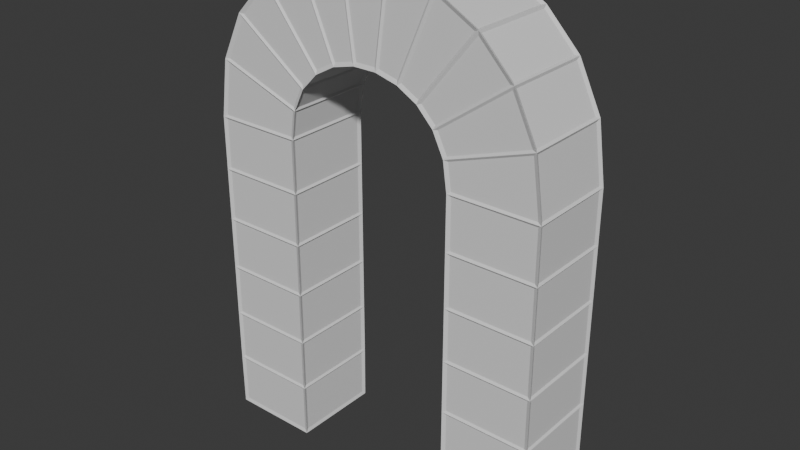 # Source: Arch.blend  (saved by Blender 5.2.45; exported with 4.5.12 LTS)
import bpy
from mathutils import Matrix  # noqa: F401  (used for matrix-valued properties, if any)

bpy.ops.wm.read_factory_settings(use_empty=True)
scene = bpy.context.scene
scene.name = 'Scene'

# ---- collections
col_collection = bpy.data.collections.new('Collection'); scene.collection.children.link(col_collection)

# ---- materials (node trees are filled in below, after node groups)
mat_material = bpy.data.materials.new('Material')
mat_material.alpha_threshold = 0.0
mat_material.use_backface_culling_lightprobe_volume = False
mat_material.roughness = 0.5
mat_material.line_color = (0.0, 0.0, 0.0, 1.0)
mat_material_001 = bpy.data.materials.new('Material.001')
mat_material_001.alpha_threshold = 0.0
mat_material_001.use_backface_culling_lightprobe_volume = False
mat_material_001.roughness = 0.5
mat_material_001.line_color = (0.0, 0.0, 0.0, 1.0)

# ---- material node trees
mat_material.use_nodes = True; mat_material.node_tree.nodes.clear()
_N = mat_material.node_tree.nodes; _L = mat_material.node_tree.links
n0 = _N.new('ShaderNodeOutputMaterial'); n0.name = 'Material Output'; n0.location = (200, 100)
n1 = _N.new('ShaderNodeBsdfPrincipled'); n1.name = 'Principled BSDF'; n1.location = (-200, 100)
n1.inputs[10].default_value = 0.005
_L.new(n1.outputs[0], n0.inputs[0])
n0.is_active_output = True
mat_material_001.use_nodes = True; mat_material_001.node_tree.nodes.clear()
_N = mat_material_001.node_tree.nodes; _L = mat_material_001.node_tree.links
n0 = _N.new('ShaderNodeOutputMaterial'); n0.name = 'Material Output'; n0.location = (200, 100)
n1 = _N.new('ShaderNodeBsdfPrincipled'); n1.name = 'Principled BSDF'; n1.location = (-200, 100)
n1.inputs[10].default_value = 0.005
_L.new(n1.outputs[0], n0.inputs[0])
n0.is_active_output = True

# ---- world
world_world = bpy.data.worlds.new('World'); scene.world = world_world
world_world.use_nodes = True; world_world.node_tree.nodes.clear()
_N = world_world.node_tree.nodes; _L = world_world.node_tree.links
n0 = _N.new('ShaderNodeOutputWorld'); n0.name = 'World Output'; n0.location = (200, 100)
n1 = _N.new('ShaderNodeBackground'); n1.name = 'Background'; n1.location = (-200, 100)
n1.inputs[0].default_value = (0.05088, 0.05088, 0.05088, 1.0)
_L.new(n1.outputs[0], n0.inputs[0])
n0.is_active_output = True
world_world.color = (0.05088, 0.05088, 0.05088)
world_world.sun_shadow_jitter_overblur = 0.0

# ---- meshes
me_cube = bpy.data.meshes.new('Cube')
me_cube.from_pydata([(3.964, 1.0, -3.676), (3.964, 1.0, 3.676), (3.964, -1.0, -3.676), (3.964, -1.0, 3.676), (1.964, 1.0, -3.676), (1.964, 1.0, 3.676), (1.964, -1.0, -3.676), (1.964, -1.0, 3.676), (-2.035, 1.0, -3.676), (-2.035, 1.0, 3.676), (-2.035, -1.0, -3.676), (-2.035, -1.0, 3.676), (-4.035, 1.0, -3.676), (-4.035, 1.0, 3.676), (-4.035, -1.0, -3.676), (-4.035, -1.0, 3.676), (-1.941, -1.0, 4.337), (-1.686, -1.0, 4.866), (-1.305, -1.0, 5.262), (-0.8329, -1.0, 5.526), (-0.3072, -1.0, 5.659), (0.2366, -1.0, 5.659), (0.7623, -1.0, 5.526), (1.234, -1.0, 5.262), (1.615, -1.0, 4.866), (1.871, -1.0, 4.337), (3.778, -1.0, 4.998), (3.267, -1.0, 6.056), (2.504, -1.0, 6.849), (1.56, -1.0, 7.378), (0.5085, -1.0, 7.642), (-0.5792, -1.0, 7.642), (-1.631, -1.0, 7.378), (-2.574, -1.0, 6.849), (-3.337, -1.0, 6.056), (-3.848, -1.0, 4.998), (3.778, 1.0, 4.998), (3.267, 1.0, 6.056), (2.504, 1.0, 6.849), (1.56, 1.0, 7.378), (0.5085, 1.0, 7.642), (-0.5792, 1.0, 7.642), (-1.631, 1.0, 7.378), (-2.574, 1.0, 6.849), (-3.337, 1.0, 6.056), (-3.848, 1.0, 4.998), (1.871, 1.0, 4.337), (1.615, 1.0, 4.866), (1.234, 1.0, 5.262), (0.7623, 1.0, 5.526), (0.2366, 1.0, 5.659), (-0.3072, 1.0, 5.659), (-0.8329, 1.0, 5.526), (-1.305, 1.0, 5.262), (-1.686, 1.0, 4.866), (-1.941, 1.0, 4.337), (-2.035, 1.0, -2.451), (-2.035, 1.0, -1.225), (-2.035, 1.0, 0.0), (-2.035, 1.0, 1.225), (-2.035, 1.0, 2.451), (-4.035, -1.0, 2.451), (-4.035, -1.0, 1.225), (-4.035, -1.0, 0.0), (-4.035, -1.0, -1.225), (-4.035, -1.0, -2.451), (-2.035, -1.0, -2.451), (-2.035, -1.0, -1.225), (-2.035, -1.0, 0.0), (-2.035, -1.0, 1.225), (-2.035, -1.0, 2.451), (-4.035, 1.0, -2.451), (-4.035, 1.0, -1.225), (-4.035, 1.0, 0.0), (-4.035, 1.0, 1.225), (-4.035, 1.0, 2.451), (3.964, 1.0, -2.451), (3.964, 1.0, -1.225), (3.964, 1.0, 0.0), (3.964, 1.0, 1.225), (3.964, 1.0, 2.451), (1.964, -1.0, 2.451), (1.964, -1.0, 1.225), (1.964, -1.0, 0.0), (1.964, -1.0, -1.225), (1.964, -1.0, -2.451), (3.964, -1.0, -2.451), (3.964, -1.0, -1.225), (3.964, -1.0, 0.0), (3.964, -1.0, 1.225), (3.964, -1.0, 2.451), (1.964, 1.0, -2.451), (1.964, 1.0, -1.225), (1.964, 1.0, 0.0), (1.964, 1.0, 1.225), (1.964, 1.0, 2.451)], [], [(0, 4, 6, 2), (86, 2, 6, 85), (85, 6, 4, 91), (15, 13, 45, 35), (76, 0, 2, 86), (91, 4, 0, 76), (8, 12, 14, 10), (66, 10, 14, 65), (65, 14, 12, 71), (11, 15, 35, 16), (56, 8, 10, 66), (71, 12, 8, 56), (13, 9, 55, 45), (9, 11, 16, 55), (16, 35, 34, 17), (17, 34, 33, 18), (18, 33, 32, 19), (19, 32, 31, 20), (20, 31, 30, 21), (21, 30, 29, 22), (22, 29, 28, 23), (23, 28, 27, 24), (24, 27, 26, 25), (25, 26, 3, 7), (35, 45, 44, 34), (34, 44, 43, 33), (33, 43, 42, 32), (32, 42, 41, 31), (31, 41, 40, 30), (30, 40, 39, 29), (29, 39, 38, 28), (28, 38, 37, 27), (27, 37, 36, 26), (26, 36, 1, 3), (45, 55, 54, 44), (44, 54, 53, 43), (43, 53, 52, 42), (42, 52, 51, 41), (41, 51, 50, 40), (40, 50, 49, 39), (39, 49, 48, 38), (38, 48, 47, 37), (37, 47, 46, 36), (36, 46, 5, 1), (55, 16, 17, 54), (54, 17, 18, 53), (53, 18, 19, 52), (52, 19, 20, 51), (51, 20, 21, 50), (50, 21, 22, 49), (49, 22, 23, 48), (48, 23, 24, 47), (47, 24, 25, 46), (46, 25, 7, 5), (13, 75, 60, 9), (75, 74, 59, 60), (74, 73, 58, 59), (73, 72, 57, 58), (72, 71, 56, 57), (9, 60, 70, 11), (60, 59, 69, 70), (59, 58, 68, 69), (58, 57, 67, 68), (57, 56, 66, 67), (15, 61, 75, 13), (61, 62, 74, 75), (62, 63, 73, 74), (63, 64, 72, 73), (64, 65, 71, 72), (11, 70, 61, 15), (70, 69, 62, 61), (69, 68, 63, 62), (68, 67, 64, 63), (67, 66, 65, 64), (5, 95, 80, 1), (95, 94, 79, 80), (94, 93, 78, 79), (93, 92, 77, 78), (92, 91, 76, 77), (1, 80, 90, 3), (80, 79, 89, 90), (79, 78, 88, 89), (78, 77, 87, 88), (77, 76, 86, 87), (7, 81, 95, 5), (81, 82, 94, 95), (82, 83, 93, 94), (83, 84, 92, 93), (84, 85, 91, 92), (3, 90, 81, 7), (90, 89, 82, 81), (89, 88, 83, 82), (88, 87, 84, 83), (87, 86, 85, 84)])
_uv = me_cube.uv_layers.new(name='UVMap')
_uv.uv.foreach_set('vector', [0.625, 0.5, 0.875, 0.5, 0.875, 0.75, 0.625, 0.75, 0.5833, 0.75, 0.625, 0.75, 0.625, 1.0, 0.5833, 1.0, 0.5833, 0.0, 0.625, 0.0, 0.625, 0.25, 0.5833, 0.25, 0.375, 0.0, 0.375, 0.25, 0.375, 0.2727, 0.375, 0.06818, 0.5833, 0.5, 0.625, 0.5, 0.625, 0.75, 0.5833, 0.75, 0.5833, 0.25, 0.625, 0.25, 0.625, 0.5, 0.5833, 0.5, 0.625, 0.5, 0.875, 0.5, 0.875, 0.75, 0.625, 0.75, 0.5833, 0.75, 0.625, 0.75, 0.625, 1.0, 0.5833, 1.0, 0.5833, 0.0, 0.625, 0.0, 0.625, 0.25, 0.5833, 0.25, 0.375, 0.75, 0.375, 1.0, 0.375, 0.9773, 0.375, 0.7727, 0.5833, 0.5, 0.625, 0.5, 0.625, 0.75, 0.5833, 0.75, 0.5833, 0.25, 0.625, 0.25, 0.625, 0.5, 0.5833, 0.5, 0.375, 0.25, 0.375, 0.5, 0.375, 0.4773, 0.375, 0.2727, 0.375, 0.5, 0.375, 0.75, 0.375, 0.6818, 0.375, 0.4773, 0.375, 0.7727, 0.375, 0.9773, 0.375, 0.9545, 0.375, 0.7955, 0.375, 0.7955, 0.375, 0.9545, 0.375, 0.9318, 0.375, 0.8182, 0.375, 0.8182, 0.375, 0.9318, 0.375, 0.9091, 0.375, 0.8409, 0.375, 0.8409, 0.375, 0.9091, 0.375, 0.8864, 0.375, 0.8636, 0.375, 0.8636, 0.375, 0.8864, 0.375, 0.8636, 0.375, 0.8864, 0.375, 0.8864, 0.375, 0.8636, 0.375, 0.8409, 0.375, 0.9091, 0.375, 0.9091, 0.375, 0.8409, 0.375, 0.8182, 0.375, 0.9318, 0.375, 0.9318, 0.375, 0.8182, 0.375, 0.7955, 0.375, 0.9545, 0.375, 0.9545, 0.375, 0.7955, 0.375, 0.7727, 0.375, 0.9773, 0.375, 0.9773, 0.375, 0.7727, 0.375, 0.75, 0.375, 1.0, 0.375, 0.06818, 0.375, 0.2727, 0.375, 0.2955, 0.375, 0.1364, 0.375, 0.1364, 0.375, 0.2955, 0.375, 0.3182, 0.375, 0.2045, 0.375, 0.2045, 0.375, 0.3182, 0.375, 0.3409, 0.375, 0.2727, 0.375, 0.2727, 0.375, 0.3409, 0.375, 0.3636, 0.375, 0.3409, 0.375, 0.3409, 0.375, 0.3636, 0.375, 0.3864, 0.375, 0.4091, 0.375, 0.4091, 0.375, 0.3864, 0.375, 0.4091, 0.375, 0.4773, 0.375, 0.4773, 0.375, 0.4091, 0.375, 0.4318, 0.375, 0.5455, 0.375, 0.5455, 0.375, 0.4318, 0.375, 0.4545, 0.375, 0.6136, 0.375, 0.6136, 0.375, 0.4545, 0.375, 0.4773, 0.375, 0.6818, 0.375, 0.6818, 0.375, 0.4773, 0.375, 0.5, 0.375, 0.75, 0.375, 0.2727, 0.375, 0.4773, 0.375, 0.4545, 0.375, 0.2955, 0.375, 0.2955, 0.375, 0.4545, 0.375, 0.4318, 0.375, 0.3182, 0.375, 0.3182, 0.375, 0.4318, 0.375, 0.4091, 0.375, 0.3409, 0.375, 0.3409, 0.375, 0.4091, 0.375, 0.3864, 0.375, 0.3636, 0.375, 0.3636, 0.375, 0.3864, 0.375, 0.3636, 0.375, 0.3864, 0.375, 0.3864, 0.375, 0.3636, 0.375, 0.3409, 0.375, 0.4091, 0.375, 0.4091, 0.375, 0.3409, 0.375, 0.3182, 0.375, 0.4318, 0.375, 0.4318, 0.375, 0.3182, 0.375, 0.2955, 0.375, 0.4545, 0.375, 0.4545, 0.375, 0.2955, 0.375, 0.2727, 0.375, 0.4773, 0.375, 0.4773, 0.375, 0.2727, 0.375, 0.25, 0.375, 0.5, 0.375, 0.4773, 0.375, 0.6818, 0.375, 0.6136, 0.375, 0.4545, 0.375, 0.4545, 0.375, 0.6136, 0.375, 0.5455, 0.375, 0.4318, 0.375, 0.4318, 0.375, 0.5455, 0.375, 0.4773, 0.375, 0.4091, 0.375, 0.4091, 0.375, 0.4773, 0.375, 0.4091, 0.375, 0.3864, 0.375, 0.3864, 0.375, 0.4091, 0.375, 0.3409, 0.375, 0.3636, 0.375, 0.3636, 0.375, 0.3409, 0.375, 0.2727, 0.375, 0.3409, 0.375, 0.3409, 0.375, 0.2727, 0.375, 0.2045, 0.375, 0.3182, 0.375, 0.3182, 0.375, 0.2045, 0.375, 0.1364, 0.375, 0.2955, 0.375, 0.2955, 0.375, 0.1364, 0.375, 0.06818, 0.375, 0.2727, 0.375, 0.2727, 0.375, 0.06818, 0.375, 0.0, 0.375, 0.25, 0.375, 0.25, 0.4167, 0.25, 0.4167, 0.5, 0.375, 0.5, 0.4167, 0.25, 0.4583, 0.25, 0.4583, 0.5, 0.4167, 0.5, 0.4583, 0.25, 0.5, 0.25, 0.5, 0.5, 0.4583, 0.5, 0.5, 0.25, 0.5417, 0.25, 0.5417, 0.5, 0.5, 0.5, 0.5417, 0.25, 0.5833, 0.25, 0.5833, 0.5, 0.5417, 0.5, 0.375, 0.5, 0.4167, 0.5, 0.4167, 0.75, 0.375, 0.75, 0.4167, 0.5, 0.4583, 0.5, 0.4583, 0.75, 0.4167, 0.75, 0.4583, 0.5, 0.5, 0.5, 0.5, 0.75, 0.4583, 0.75, 0.5, 0.5, 0.5417, 0.5, 0.5417, 0.75, 0.5, 0.75, 0.5417, 0.5, 0.5833, 0.5, 0.5833, 0.75, 0.5417, 0.75, 0.375, 0.0, 0.4167, 0.0, 0.4167, 0.25, 0.375, 0.25, 0.4167, 0.0, 0.4583, 0.0, 0.4583, 0.25, 0.4167, 0.25, 0.4583, 0.0, 0.5, 0.0, 0.5, 0.25, 0.4583, 0.25, 0.5, 0.0, 0.5417, 0.0, 0.5417, 0.25, 0.5, 0.25, 0.5417, 0.0, 0.5833, 0.0, 0.5833, 0.25, 0.5417, 0.25, 0.375, 0.75, 0.4167, 0.75, 0.4167, 1.0, 0.375, 1.0, 0.4167, 0.75, 0.4583, 0.75, 0.4583, 1.0, 0.4167, 1.0, 0.4583, 0.75, 0.5, 0.75, 0.5, 1.0, 0.4583, 1.0, 0.5, 0.75, 0.5417, 0.75, 0.5417, 1.0, 0.5, 1.0, 0.5417, 0.75, 0.5833, 0.75, 0.5833, 1.0, 0.5417, 1.0, 0.375, 0.25, 0.4167, 0.25, 0.4167, 0.5, 0.375, 0.5, 0.4167, 0.25, 0.4583, 0.25, 0.4583, 0.5, 0.4167, 0.5, 0.4583, 0.25, 0.5, 0.25, 0.5, 0.5, 0.4583, 0.5, 0.5, 0.25, 0.5417, 0.25, 0.5417, 0.5, 0.5, 0.5, 0.5417, 0.25, 0.5833, 0.25, 0.5833, 0.5, 0.5417, 0.5, 0.375, 0.5, 0.4167, 0.5, 0.4167, 0.75, 0.375, 0.75, 0.4167, 0.5, 0.4583, 0.5, 0.4583, 0.75, 0.4167, 0.75, 0.4583, 0.5, 0.5, 0.5, 0.5, 0.75, 0.4583, 0.75, 0.5, 0.5, 0.5417, 0.5, 0.5417, 0.75, 0.5, 0.75, 0.5417, 0.5, 0.5833, 0.5, 0.5833, 0.75, 0.5417, 0.75, 0.375, 0.0, 0.4167, 0.0, 0.4167, 0.25, 0.375, 0.25, 0.4167, 0.0, 0.4583, 0.0, 0.4583, 0.25, 0.4167, 0.25, 0.4583, 0.0, 0.5, 0.0, 0.5, 0.25, 0.4583, 0.25, 0.5, 0.0, 0.5417, 0.0, 0.5417, 0.25, 0.5, 0.25, 0.5417, 0.0, 0.5833, 0.0, 0.5833, 0.25, 0.5417, 0.25, 0.375, 0.75, 0.4167, 0.75, 0.4167, 1.0, 0.375, 1.0, 0.4167, 0.75, 0.4583, 0.75, 0.4583, 1.0, 0.4167, 1.0, 0.4583, 0.75, 0.5, 0.75, 0.5, 1.0, 0.4583, 1.0, 0.5, 0.75, 0.5417, 0.75, 0.5417, 1.0, 0.5, 1.0, 0.5417, 0.75, 0.5833, 0.75, 0.5833, 1.0, 0.5417, 1.0])
me_cube.materials.append(mat_material)
me_cube.use_mirror_vertex_groups = False
me_cube.update()
me_cube_001 = bpy.data.meshes.new('Cube.001')
me_cube_001.from_pydata([(3.964, 1.0, -3.676), (3.964, 1.0, 3.676), (3.964, -1.0, -3.676), (3.964, -1.0, 3.676), (1.964, 1.0, -3.676), (1.964, 1.0, 3.676), (1.964, -1.0, -3.676), (1.964, -1.0, 3.676), (-2.035, 1.0, -3.676), (-2.035, 1.0, 3.676), (-2.035, -1.0, -3.676), (-2.035, -1.0, 3.676), (-4.035, 1.0, -3.676), (-4.035, 1.0, 3.676), (-4.035, -1.0, -3.676), (-4.035, -1.0, 3.676), (-1.941, -1.0, 4.337), (-1.686, -1.0, 4.866), (-1.305, -1.0, 5.262), (-0.8329, -1.0, 5.526), (-0.3072, -1.0, 5.659), (0.2366, -1.0, 5.659), (0.7623, -1.0, 5.526), (1.234, -1.0, 5.262), (1.615, -1.0, 4.866), (1.871, -1.0, 4.337), (3.778, -1.0, 4.998), (3.267, -1.0, 6.056), (2.504, -1.0, 6.849), (1.56, -1.0, 7.378), (0.5085, -1.0, 7.642), (-0.5792, -1.0, 7.642), (-1.631, -1.0, 7.378), (-2.574, -1.0, 6.849), (-3.337, -1.0, 6.056), (-3.848, -1.0, 4.998), (3.778, 1.0, 4.998), (3.267, 1.0, 6.056), (2.504, 1.0, 6.849), (1.56, 1.0, 7.378), (0.5085, 1.0, 7.642), (-0.5792, 1.0, 7.642), (-1.631, 1.0, 7.378), (-2.574, 1.0, 6.849), (-3.337, 1.0, 6.056), (-3.848, 1.0, 4.998), (1.871, 1.0, 4.337), (1.615, 1.0, 4.866), (1.234, 1.0, 5.262), (0.7623, 1.0, 5.526), (0.2366, 1.0, 5.659), (-0.3072, 1.0, 5.659), (-0.8329, 1.0, 5.526), (-1.305, 1.0, 5.262), (-1.686, 1.0, 4.866), (-1.941, 1.0, 4.337), (-2.035, 1.0, -2.451), (-2.035, 1.0, -1.225), (-2.035, 1.0, 0.0), (-2.035, 1.0, 1.225), (-2.035, 1.0, 2.451), (-4.035, -1.0, 2.451), (-4.035, -1.0, 1.225), (-4.035, -1.0, 0.0), (-4.035, -1.0, -1.225), (-4.035, -1.0, -2.451), (-2.035, -1.0, -2.451), (-2.035, -1.0, -1.225), (-2.035, -1.0, 0.0), (-2.035, -1.0, 1.225), (-2.035, -1.0, 2.451), (-4.035, 1.0, -2.451), (-4.035, 1.0, -1.225), (-4.035, 1.0, 0.0), (-4.035, 1.0, 1.225), (-4.035, 1.0, 2.451), (3.964, 1.0, -2.451), (3.964, 1.0, -1.225), (3.964, 1.0, 0.0), (3.964, 1.0, 1.225), (3.964, 1.0, 2.451), (1.964, -1.0, 2.451), (1.964, -1.0, 1.225), (1.964, -1.0, 0.0), (1.964, -1.0, -1.225), (1.964, -1.0, -2.451), (3.964, -1.0, -2.451), (3.964, -1.0, -1.225), (3.964, -1.0, 0.0), (3.964, -1.0, 1.225), (3.964, -1.0, 2.451), (1.964, 1.0, -2.451), (1.964, 1.0, -1.225), (1.964, 1.0, 0.0), (1.964, 1.0, 1.225), (1.964, 1.0, 2.451)], [], [(0, 4, 6, 2), (86, 2, 6, 85), (85, 6, 4, 91), (15, 13, 45, 35), (76, 0, 2, 86), (91, 4, 0, 76), (8, 12, 14, 10), (66, 10, 14, 65), (65, 14, 12, 71), (11, 15, 35, 16), (56, 8, 10, 66), (71, 12, 8, 56), (13, 9, 55, 45), (9, 11, 16, 55), (16, 35, 34, 17), (17, 34, 33, 18), (18, 33, 32, 19), (19, 32, 31, 20), (20, 31, 30, 21), (21, 30, 29, 22), (22, 29, 28, 23), (23, 28, 27, 24), (24, 27, 26, 25), (25, 26, 3, 7), (35, 45, 44, 34), (34, 44, 43, 33), (33, 43, 42, 32), (32, 42, 41, 31), (31, 41, 40, 30), (30, 40, 39, 29), (29, 39, 38, 28), (28, 38, 37, 27), (27, 37, 36, 26), (26, 36, 1, 3), (45, 55, 54, 44), (44, 54, 53, 43), (43, 53, 52, 42), (42, 52, 51, 41), (41, 51, 50, 40), (40, 50, 49, 39), (39, 49, 48, 38), (38, 48, 47, 37), (37, 47, 46, 36), (36, 46, 5, 1), (55, 16, 17, 54), (54, 17, 18, 53), (53, 18, 19, 52), (52, 19, 20, 51), (51, 20, 21, 50), (50, 21, 22, 49), (49, 22, 23, 48), (48, 23, 24, 47), (47, 24, 25, 46), (46, 25, 7, 5), (13, 75, 60, 9), (75, 74, 59, 60), (74, 73, 58, 59), (73, 72, 57, 58), (72, 71, 56, 57), (9, 60, 70, 11), (60, 59, 69, 70), (59, 58, 68, 69), (58, 57, 67, 68), (57, 56, 66, 67), (15, 61, 75, 13), (61, 62, 74, 75), (62, 63, 73, 74), (63, 64, 72, 73), (64, 65, 71, 72), (11, 70, 61, 15), (70, 69, 62, 61), (69, 68, 63, 62), (68, 67, 64, 63), (67, 66, 65, 64), (5, 95, 80, 1), (95, 94, 79, 80), (94, 93, 78, 79), (93, 92, 77, 78), (92, 91, 76, 77), (1, 80, 90, 3), (80, 79, 89, 90), (79, 78, 88, 89), (78, 77, 87, 88), (77, 76, 86, 87), (7, 81, 95, 5), (81, 82, 94, 95), (82, 83, 93, 94), (83, 84, 92, 93), (84, 85, 91, 92), (3, 90, 81, 7), (90, 89, 82, 81), (89, 88, 83, 82), (88, 87, 84, 83), (87, 86, 85, 84)])
_uv = me_cube_001.uv_layers.new(name='UVMap')
_uv.uv.foreach_set('vector', [0.625, 0.5, 0.875, 0.5, 0.875, 0.75, 0.625, 0.75, 0.5833, 0.75, 0.625, 0.75, 0.625, 1.0, 0.5833, 1.0, 0.5833, 0.0, 0.625, 0.0, 0.625, 0.25, 0.5833, 0.25, 0.375, 0.0, 0.375, 0.25, 0.375, 0.2727, 0.375, 0.06818, 0.5833, 0.5, 0.625, 0.5, 0.625, 0.75, 0.5833, 0.75, 0.5833, 0.25, 0.625, 0.25, 0.625, 0.5, 0.5833, 0.5, 0.625, 0.5, 0.875, 0.5, 0.875, 0.75, 0.625, 0.75, 0.5833, 0.75, 0.625, 0.75, 0.625, 1.0, 0.5833, 1.0, 0.5833, 0.0, 0.625, 0.0, 0.625, 0.25, 0.5833, 0.25, 0.375, 0.75, 0.375, 1.0, 0.375, 0.9773, 0.375, 0.7727, 0.5833, 0.5, 0.625, 0.5, 0.625, 0.75, 0.5833, 0.75, 0.5833, 0.25, 0.625, 0.25, 0.625, 0.5, 0.5833, 0.5, 0.375, 0.25, 0.375, 0.5, 0.375, 0.4773, 0.375, 0.2727, 0.375, 0.5, 0.375, 0.75, 0.375, 0.6818, 0.375, 0.4773, 0.375, 0.7727, 0.375, 0.9773, 0.375, 0.9545, 0.375, 0.7955, 0.375, 0.7955, 0.375, 0.9545, 0.375, 0.9318, 0.375, 0.8182, 0.375, 0.8182, 0.375, 0.9318, 0.375, 0.9091, 0.375, 0.8409, 0.375, 0.8409, 0.375, 0.9091, 0.375, 0.8864, 0.375, 0.8636, 0.375, 0.8636, 0.375, 0.8864, 0.375, 0.8636, 0.375, 0.8864, 0.375, 0.8864, 0.375, 0.8636, 0.375, 0.8409, 0.375, 0.9091, 0.375, 0.9091, 0.375, 0.8409, 0.375, 0.8182, 0.375, 0.9318, 0.375, 0.9318, 0.375, 0.8182, 0.375, 0.7955, 0.375, 0.9545, 0.375, 0.9545, 0.375, 0.7955, 0.375, 0.7727, 0.375, 0.9773, 0.375, 0.9773, 0.375, 0.7727, 0.375, 0.75, 0.375, 1.0, 0.375, 0.06818, 0.375, 0.2727, 0.375, 0.2955, 0.375, 0.1364, 0.375, 0.1364, 0.375, 0.2955, 0.375, 0.3182, 0.375, 0.2045, 0.375, 0.2045, 0.375, 0.3182, 0.375, 0.3409, 0.375, 0.2727, 0.375, 0.2727, 0.375, 0.3409, 0.375, 0.3636, 0.375, 0.3409, 0.375, 0.3409, 0.375, 0.3636, 0.375, 0.3864, 0.375, 0.4091, 0.375, 0.4091, 0.375, 0.3864, 0.375, 0.4091, 0.375, 0.4773, 0.375, 0.4773, 0.375, 0.4091, 0.375, 0.4318, 0.375, 0.5455, 0.375, 0.5455, 0.375, 0.4318, 0.375, 0.4545, 0.375, 0.6136, 0.375, 0.6136, 0.375, 0.4545, 0.375, 0.4773, 0.375, 0.6818, 0.375, 0.6818, 0.375, 0.4773, 0.375, 0.5, 0.375, 0.75, 0.375, 0.2727, 0.375, 0.4773, 0.375, 0.4545, 0.375, 0.2955, 0.375, 0.2955, 0.375, 0.4545, 0.375, 0.4318, 0.375, 0.3182, 0.375, 0.3182, 0.375, 0.4318, 0.375, 0.4091, 0.375, 0.3409, 0.375, 0.3409, 0.375, 0.4091, 0.375, 0.3864, 0.375, 0.3636, 0.375, 0.3636, 0.375, 0.3864, 0.375, 0.3636, 0.375, 0.3864, 0.375, 0.3864, 0.375, 0.3636, 0.375, 0.3409, 0.375, 0.4091, 0.375, 0.4091, 0.375, 0.3409, 0.375, 0.3182, 0.375, 0.4318, 0.375, 0.4318, 0.375, 0.3182, 0.375, 0.2955, 0.375, 0.4545, 0.375, 0.4545, 0.375, 0.2955, 0.375, 0.2727, 0.375, 0.4773, 0.375, 0.4773, 0.375, 0.2727, 0.375, 0.25, 0.375, 0.5, 0.375, 0.4773, 0.375, 0.6818, 0.375, 0.6136, 0.375, 0.4545, 0.375, 0.4545, 0.375, 0.6136, 0.375, 0.5455, 0.375, 0.4318, 0.375, 0.4318, 0.375, 0.5455, 0.375, 0.4773, 0.375, 0.4091, 0.375, 0.4091, 0.375, 0.4773, 0.375, 0.4091, 0.375, 0.3864, 0.375, 0.3864, 0.375, 0.4091, 0.375, 0.3409, 0.375, 0.3636, 0.375, 0.3636, 0.375, 0.3409, 0.375, 0.2727, 0.375, 0.3409, 0.375, 0.3409, 0.375, 0.2727, 0.375, 0.2045, 0.375, 0.3182, 0.375, 0.3182, 0.375, 0.2045, 0.375, 0.1364, 0.375, 0.2955, 0.375, 0.2955, 0.375, 0.1364, 0.375, 0.06818, 0.375, 0.2727, 0.375, 0.2727, 0.375, 0.06818, 0.375, 0.0, 0.375, 0.25, 0.375, 0.25, 0.4167, 0.25, 0.4167, 0.5, 0.375, 0.5, 0.4167, 0.25, 0.4583, 0.25, 0.4583, 0.5, 0.4167, 0.5, 0.4583, 0.25, 0.5, 0.25, 0.5, 0.5, 0.4583, 0.5, 0.5, 0.25, 0.5417, 0.25, 0.5417, 0.5, 0.5, 0.5, 0.5417, 0.25, 0.5833, 0.25, 0.5833, 0.5, 0.5417, 0.5, 0.375, 0.5, 0.4167, 0.5, 0.4167, 0.75, 0.375, 0.75, 0.4167, 0.5, 0.4583, 0.5, 0.4583, 0.75, 0.4167, 0.75, 0.4583, 0.5, 0.5, 0.5, 0.5, 0.75, 0.4583, 0.75, 0.5, 0.5, 0.5417, 0.5, 0.5417, 0.75, 0.5, 0.75, 0.5417, 0.5, 0.5833, 0.5, 0.5833, 0.75, 0.5417, 0.75, 0.375, 0.0, 0.4167, 0.0, 0.4167, 0.25, 0.375, 0.25, 0.4167, 0.0, 0.4583, 0.0, 0.4583, 0.25, 0.4167, 0.25, 0.4583, 0.0, 0.5, 0.0, 0.5, 0.25, 0.4583, 0.25, 0.5, 0.0, 0.5417, 0.0, 0.5417, 0.25, 0.5, 0.25, 0.5417, 0.0, 0.5833, 0.0, 0.5833, 0.25, 0.5417, 0.25, 0.375, 0.75, 0.4167, 0.75, 0.4167, 1.0, 0.375, 1.0, 0.4167, 0.75, 0.4583, 0.75, 0.4583, 1.0, 0.4167, 1.0, 0.4583, 0.75, 0.5, 0.75, 0.5, 1.0, 0.4583, 1.0, 0.5, 0.75, 0.5417, 0.75, 0.5417, 1.0, 0.5, 1.0, 0.5417, 0.75, 0.5833, 0.75, 0.5833, 1.0, 0.5417, 1.0, 0.375, 0.25, 0.4167, 0.25, 0.4167, 0.5, 0.375, 0.5, 0.4167, 0.25, 0.4583, 0.25, 0.4583, 0.5, 0.4167, 0.5, 0.4583, 0.25, 0.5, 0.25, 0.5, 0.5, 0.4583, 0.5, 0.5, 0.25, 0.5417, 0.25, 0.5417, 0.5, 0.5, 0.5, 0.5417, 0.25, 0.5833, 0.25, 0.5833, 0.5, 0.5417, 0.5, 0.375, 0.5, 0.4167, 0.5, 0.4167, 0.75, 0.375, 0.75, 0.4167, 0.5, 0.4583, 0.5, 0.4583, 0.75, 0.4167, 0.75, 0.4583, 0.5, 0.5, 0.5, 0.5, 0.75, 0.4583, 0.75, 0.5, 0.5, 0.5417, 0.5, 0.5417, 0.75, 0.5, 0.75, 0.5417, 0.5, 0.5833, 0.5, 0.5833, 0.75, 0.5417, 0.75, 0.375, 0.0, 0.4167, 0.0, 0.4167, 0.25, 0.375, 0.25, 0.4167, 0.0, 0.4583, 0.0, 0.4583, 0.25, 0.4167, 0.25, 0.4583, 0.0, 0.5, 0.0, 0.5, 0.25, 0.4583, 0.25, 0.5, 0.0, 0.5417, 0.0, 0.5417, 0.25, 0.5, 0.25, 0.5417, 0.0, 0.5833, 0.0, 0.5833, 0.25, 0.5417, 0.25, 0.375, 0.75, 0.4167, 0.75, 0.4167, 1.0, 0.375, 1.0, 0.4167, 0.75, 0.4583, 0.75, 0.4583, 1.0, 0.4167, 1.0, 0.4583, 0.75, 0.5, 0.75, 0.5, 1.0, 0.4583, 1.0, 0.5, 0.75, 0.5417, 0.75, 0.5417, 1.0, 0.5, 1.0, 0.5417, 0.75, 0.5833, 0.75, 0.5833, 1.0, 0.5417, 1.0])
me_cube_001.materials.append(mat_material_001)
me_cube_001.use_mirror_vertex_groups = False
me_cube_001.update()

# ---- objects
ob_arch = bpy.data.objects.new('Arch', me_cube)
ob_arch_001 = bpy.data.objects.new('Arch.001', me_cube_001)

# ---- transforms, parenting, visibility, modifiers, constraints
ob_arch.location = (0.0, 0.0, 0.0)
ob_arch.lock_rotations_4d = False
ob_arch.empty_display_type = 'ARROWS'
ob_arch.lineart.crease_threshold = 0.0
_m = ob_arch.modifiers.new('Boolean', 'BOOLEAN')
_m.object = ob_arch_001
ob_arch_001.location = (0.0, 0.0, 0.0)
ob_arch_001.lock_rotations_4d = False
ob_arch_001.empty_display_type = 'ARROWS'
ob_arch_001.lineart.crease_threshold = 0.0
_m = ob_arch_001.modifiers.new('Wireframe', 'WIREFRAME')
_m.thickness = 0.1

# ---- collection membership
col_collection.objects.link(ob_arch)
col_collection.objects.link(ob_arch_001)

# ---- scene / render settings (as saved in the file)
scene.frame_start = 1; scene.frame_end = 250; scene.frame_set(1)
scene.render.engine = 'BLENDER_EEVEE_NEXT'
scene.render.bake_bias = 0.0
scene.render.bake_samples = 0
scene.render.compositor_device = 'GPU'
scene.eevee.use_volume_custom_range = False
scene.eevee.fast_gi_thickness_near = 0.1
scene.eevee.fast_gi_thickness_far = 0.0
scene.eevee.ray_tracing_options.screen_trace_thickness = 0.1
bpy.context.view_layer.update()

# ---- added for rendering (the .blend has no active camera and no usable light): camera, sun
cam_auto = bpy.data.cameras.new('AutoCamera')
cam_auto.lens = 50.0
cam_auto.sensor_width = 36.0
cam_auto.clip_end = 1000.0
ob_auto_camera = bpy.data.objects.new('AutoCamera', cam_auto)
scene.collection.objects.link(ob_auto_camera)
ob_auto_camera.location = (13.017, -15.6628, 12.4287)
ob_auto_camera.rotation_euler = (1.09748, -7.21219e-08, 0.694738)
scene.camera = ob_auto_camera
light_auto_sun = bpy.data.lights.new('AutoSun', 'SUN')
light_auto_sun.energy = 3.0
light_auto_sun.angle = 0.0523599
ob_auto_sun = bpy.data.objects.new('AutoSun', light_auto_sun)
scene.collection.objects.link(ob_auto_sun)
ob_auto_sun.rotation_euler = (0.872665, 0.174533, 0.523599)
bpy.context.view_layer.update()
